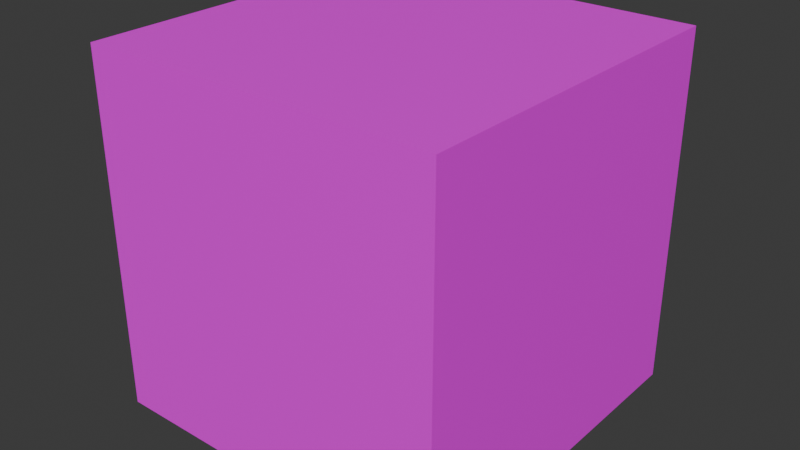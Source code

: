# Source: cube.blend  (saved by Blender 4.5.91; exported with 4.5.12 LTS)
import bpy
from mathutils import Matrix  # noqa: F401  (used for matrix-valued properties, if any)

bpy.ops.wm.read_factory_settings(use_empty=True)
scene = bpy.context.scene
scene.name = 'Scene'

# ---- collections
col_collection = bpy.data.collections.new('Collection'); scene.collection.children.link(col_collection)

# ---- images (referenced by path relative to the original .blend; pixels are not part of the script)
import os
ASSET_DIR = os.environ.get("B2B_ASSET_DIR", "")  # directory of the original .blend (textures are referenced by path, not embedded)
HERE = os.path.dirname(os.path.abspath(__file__))  # packed textures are extracted next to this script under _unpacked/

def load_image(name, relpath, width, height, colorspace="sRGB"):
    """Load a texture the original file referenced (path relative to the .blend, or extracted next to this script)."""
    p = next((c for c in (os.path.join(HERE, relpath), os.path.join(ASSET_DIR, relpath)) if relpath and os.path.exists(c)), "")
    if p:
        img = bpy.data.images.load(p, check_existing=True)
        img.name = name
    else:  # same state as the original file: an image datablock whose file is absent (Cycles renders it pink)
        img = bpy.data.images.new(name, width, height)
        img.source = "FILE"
        img.filepath = "//" + (relpath or name)
    img.colorspace_settings.name = colorspace
    return img
img_checker_png = load_image('checker.png', 'checker.png', 1024, 1024, 'sRGB')

# ---- materials (node trees are filled in below, after node groups)
mat_material = bpy.data.materials.new('Material')
mat_material.alpha_threshold = 0.0
mat_material.roughness = 0.5
mat_material.line_color = (0.0, 0.0, 0.0, 1.0)

# ---- material node trees
mat_material.use_nodes = True; mat_material.node_tree.nodes.clear()
_N = mat_material.node_tree.nodes; _L = mat_material.node_tree.links
n0 = _N.new('ShaderNodeOutputMaterial'); n0.name = 'Material Output'; n0.location = (200, 100)
n1 = _N.new('ShaderNodeBsdfPrincipled'); n1.name = 'Principled BSDF'; n1.location = (-200, 100)
n1.inputs[3].default_value = 1.45
n2 = _N.new('ShaderNodeTexImage'); n2.name = 'Image Texture'; n2.location = (-490, 80)
n2.image = img_checker_png
n2.interpolation = 'Closest'
_L.new(n1.outputs[0], n0.inputs[0])
_L.new(n2.outputs[0], n1.inputs[0])
n0.is_active_output = True

# ---- world
world_world = bpy.data.worlds.new('World'); scene.world = world_world
world_world.use_nodes = True; world_world.node_tree.nodes.clear()
_N = world_world.node_tree.nodes; _L = world_world.node_tree.links
n0 = _N.new('ShaderNodeOutputWorld'); n0.name = 'World Output'; n0.location = (200, 100)
n1 = _N.new('ShaderNodeBackground'); n1.name = 'Background'; n1.location = (-200, 100)
n1.inputs[0].default_value = (0.05088, 0.05088, 0.05088, 1.0)
_L.new(n1.outputs[0], n0.inputs[0])
n0.is_active_output = True
world_world.color = (0.05088, 0.05088, 0.05088)
world_world.sun_shadow_jitter_overblur = 0.0

# ---- meshes
me_cube_001 = bpy.data.meshes.new('Cube.001')
me_cube_001.from_pydata([(-1.0, -1.0, -1.0), (-1.0, -1.0, 1.0), (-1.0, 1.0, -1.0), (-1.0, 1.0, 1.0), (1.0, -1.0, -1.0), (1.0, -1.0, 1.0), (1.0, 1.0, -1.0), (1.0, 1.0, 1.0)], [], [(0, 1, 3, 2), (2, 3, 7, 6), (6, 7, 5, 4), (4, 5, 1, 0), (2, 6, 4, 0), (7, 3, 1, 5)])
_uv = me_cube_001.uv_layers.new(name='UVMap')
_uv.uv.foreach_set('vector', [-1.5, -7.5, 2.5, -7.5, 2.5, -3.5, -1.5, -3.5, -1.5, -3.5, 2.5, -3.5, 2.5, 0.5, -1.5, 0.5, -1.5, 0.5, 2.5, 0.5, 2.5, 4.5, -1.5, 4.5, -1.5, 4.5, 2.5, 4.5, 2.5, 8.5, -1.5, 8.5, -5.5, 0.5, -1.5, 0.5, -1.5, 4.5, -5.5, 4.5, 2.5, 0.5, 6.5, 0.5, 6.5, 4.5, 2.5, 4.5])
me_cube_001.materials.append(mat_material)
me_cube_001.update()

# ---- objects
ob_cube = bpy.data.objects.new('Cube', me_cube_001)

# ---- transforms, parenting, visibility, modifiers, constraints
ob_cube.location = (0.0, 0.0, 0.0)

# ---- collection membership
col_collection.objects.link(ob_cube)

# ---- scene / render settings (as saved in the file)
scene.frame_start = 1; scene.frame_end = 250; scene.frame_set(1)
scene.render.engine = 'BLENDER_EEVEE_NEXT'
bpy.context.view_layer.update()

# ---- added for rendering (the .blend has no active camera and no usable light): camera, sun
cam_auto = bpy.data.cameras.new('AutoCamera')
cam_auto.lens = 50.0
cam_auto.sensor_width = 36.0
cam_auto.clip_end = 1000.0
ob_auto_camera = bpy.data.objects.new('AutoCamera', cam_auto)
scene.collection.objects.link(ob_auto_camera)
ob_auto_camera.location = (3.20507, -3.84609, 2.56406)
ob_auto_camera.rotation_euler = (1.09748, -7.21219e-08, 0.694738)
scene.camera = ob_auto_camera
light_auto_sun = bpy.data.lights.new('AutoSun', 'SUN')
light_auto_sun.energy = 3.0
light_auto_sun.angle = 0.0523599
ob_auto_sun = bpy.data.objects.new('AutoSun', light_auto_sun)
scene.collection.objects.link(ob_auto_sun)
ob_auto_sun.rotation_euler = (0.872665, 0.174533, 0.523599)
bpy.context.view_layer.update()
